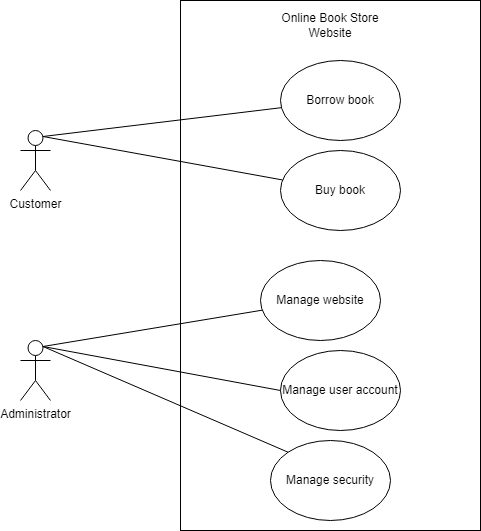

The diagram above was exported from draw.io. Its source (the exported page's mxGraphModel, read from the mxfile embedded in the PNG):
<mxGraphModel dx="1066" dy="613" grid="1" gridSize="10" guides="1" tooltips="1" connect="1" arrows="1" fold="1" page="1" pageScale="1" pageWidth="850" pageHeight="1100" math="0" shadow="0">
  <root>
    <mxCell id="0" />
    <mxCell id="1" parent="0" />
    <mxCell id="9nVhQDiO9nIUqJqeM72X-1" value="Customer" style="shape=umlActor;verticalLabelPosition=bottom;verticalAlign=top;html=1;outlineConnect=0;" parent="1" vertex="1">
      <mxGeometry x="90" y="150" width="30" height="60" as="geometry" />
    </mxCell>
    <mxCell id="9nVhQDiO9nIUqJqeM72X-2" value="Administrator" style="shape=umlActor;verticalLabelPosition=bottom;verticalAlign=top;html=1;outlineConnect=0;" parent="1" vertex="1">
      <mxGeometry x="90" y="360" width="30" height="60" as="geometry" />
    </mxCell>
    <mxCell id="9nVhQDiO9nIUqJqeM72X-3" value="" style="rounded=0;whiteSpace=wrap;html=1;" parent="1" vertex="1">
      <mxGeometry x="250" y="20" width="300" height="530" as="geometry" />
    </mxCell>
    <mxCell id="9nVhQDiO9nIUqJqeM72X-4" value="Borrow book" style="ellipse;whiteSpace=wrap;html=1;" parent="1" vertex="1">
      <mxGeometry x="350" y="80" width="120" height="80" as="geometry" />
    </mxCell>
    <mxCell id="9nVhQDiO9nIUqJqeM72X-5" value="Buy book" style="ellipse;whiteSpace=wrap;html=1;" parent="1" vertex="1">
      <mxGeometry x="350" y="170" width="120" height="80" as="geometry" />
    </mxCell>
    <mxCell id="9nVhQDiO9nIUqJqeM72X-8" value="Manage website" style="ellipse;whiteSpace=wrap;html=1;" parent="1" vertex="1">
      <mxGeometry x="330" y="280" width="120" height="80" as="geometry" />
    </mxCell>
    <mxCell id="9nVhQDiO9nIUqJqeM72X-9" value="Manage user account" style="ellipse;whiteSpace=wrap;html=1;" parent="1" vertex="1">
      <mxGeometry x="350" y="370" width="120" height="80" as="geometry" />
    </mxCell>
    <mxCell id="9nVhQDiO9nIUqJqeM72X-10" value="Manage security" style="ellipse;whiteSpace=wrap;html=1;" parent="1" vertex="1">
      <mxGeometry x="340" y="460" width="120" height="80" as="geometry" />
    </mxCell>
    <mxCell id="KtoarrvOU01Bnxlp-Keg-1" value="" style="endArrow=none;html=1;rounded=0;exitX=0.75;exitY=0.1;exitDx=0;exitDy=0;exitPerimeter=0;" edge="1" parent="1" source="9nVhQDiO9nIUqJqeM72X-1" target="9nVhQDiO9nIUqJqeM72X-4">
      <mxGeometry width="50" height="50" relative="1" as="geometry">
        <mxPoint x="120" y="180" as="sourcePoint" />
        <mxPoint x="170" y="130" as="targetPoint" />
      </mxGeometry>
    </mxCell>
    <mxCell id="KtoarrvOU01Bnxlp-Keg-2" value="" style="endArrow=none;html=1;rounded=0;exitX=0.75;exitY=0.1;exitDx=0;exitDy=0;exitPerimeter=0;" edge="1" parent="1" source="9nVhQDiO9nIUqJqeM72X-1" target="9nVhQDiO9nIUqJqeM72X-5">
      <mxGeometry width="50" height="50" relative="1" as="geometry">
        <mxPoint x="110" y="190" as="sourcePoint" />
        <mxPoint x="340" y="120" as="targetPoint" />
      </mxGeometry>
    </mxCell>
    <mxCell id="KtoarrvOU01Bnxlp-Keg-3" value="" style="endArrow=none;html=1;rounded=0;exitX=0.75;exitY=0.1;exitDx=0;exitDy=0;exitPerimeter=0;" edge="1" parent="1" source="9nVhQDiO9nIUqJqeM72X-2" target="9nVhQDiO9nIUqJqeM72X-8">
      <mxGeometry width="50" height="50" relative="1" as="geometry">
        <mxPoint x="104" y="397" as="sourcePoint" />
        <mxPoint x="340" y="320" as="targetPoint" />
      </mxGeometry>
    </mxCell>
    <mxCell id="KtoarrvOU01Bnxlp-Keg-4" value="" style="endArrow=none;html=1;rounded=0;exitX=0.75;exitY=0.1;exitDx=0;exitDy=0;exitPerimeter=0;entryX=0;entryY=0;entryDx=0;entryDy=0;" edge="1" parent="1" source="9nVhQDiO9nIUqJqeM72X-2" target="9nVhQDiO9nIUqJqeM72X-10">
      <mxGeometry width="50" height="50" relative="1" as="geometry">
        <mxPoint x="120" y="550" as="sourcePoint" />
        <mxPoint x="356" y="473" as="targetPoint" />
      </mxGeometry>
    </mxCell>
    <mxCell id="KtoarrvOU01Bnxlp-Keg-5" value="" style="endArrow=none;html=1;rounded=0;entryX=0;entryY=0.5;entryDx=0;entryDy=0;exitX=0.75;exitY=0.1;exitDx=0;exitDy=0;exitPerimeter=0;" edge="1" parent="1" source="9nVhQDiO9nIUqJqeM72X-2" target="9nVhQDiO9nIUqJqeM72X-9">
      <mxGeometry width="50" height="50" relative="1" as="geometry">
        <mxPoint x="140" y="460" as="sourcePoint" />
        <mxPoint x="376" y="383" as="targetPoint" />
      </mxGeometry>
    </mxCell>
    <mxCell id="KtoarrvOU01Bnxlp-Keg-6" value="Online Book Store&lt;div&gt;Website&lt;/div&gt;" style="text;html=1;align=center;verticalAlign=middle;whiteSpace=wrap;rounded=0;" vertex="1" parent="1">
      <mxGeometry x="340" y="30" width="120" height="30" as="geometry" />
    </mxCell>
  </root>
</mxGraphModel>